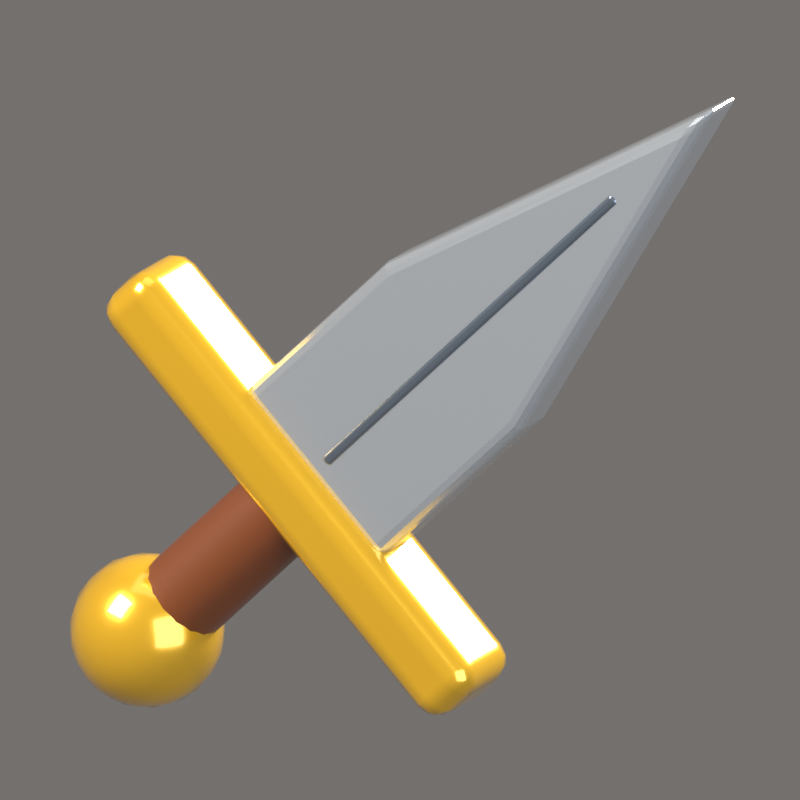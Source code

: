 # Source: Dagger.blend  (saved by Blender 5.2.44; exported with 4.5.12 LTS)
import bpy
from mathutils import Matrix  # noqa: F401  (used for matrix-valued properties, if any)

bpy.ops.wm.read_factory_settings(use_empty=True)
scene = bpy.context.scene
scene.name = 'Scene'

# ---- collections
col_collection = bpy.data.collections.new('Collection'); scene.collection.children.link(col_collection)
col_iconrig = bpy.data.collections.new('IconRig'); scene.collection.children.link(col_iconrig)
col_iconsubject = bpy.data.collections.new('IconSubject'); scene.collection.children.link(col_iconsubject)

# ---- materials (node trees are filled in below, after node groups)
mat_steelbright = bpy.data.materials.new('SteelBright')
mat_steelbright.diffuse_color = (0.7758, 0.8308, 0.8879, 1.0)
mat_steeldark = bpy.data.materials.new('SteelDark')
mat_steeldark.diffuse_color = (0.2086, 0.2542, 0.314, 1.0)
mat_gold = bpy.data.materials.new('Gold')
mat_gold.diffuse_color = (1.0, 0.5583, 0.02732, 1.0)
mat_leatherdark = bpy.data.materials.new('LeatherDark')
mat_leatherdark.diffuse_color = (0.1946, 0.04817, 0.01033, 1.0)

# ---- material node trees
mat_steelbright.use_nodes = True; mat_steelbright.node_tree.nodes.clear()
_N = mat_steelbright.node_tree.nodes; _L = mat_steelbright.node_tree.links
n0 = _N.new('ShaderNodeBsdfPrincipled'); n0.name = 'Principled BSDF'; n0.location = (-200, 100)
n0.inputs[0].default_value = (0.7758, 0.8308, 0.8879, 1.0)
n0.inputs[1].default_value = 0.75
n0.inputs[2].default_value = 0.2
n0.inputs[10].default_value = 0.005
n0.inputs[13].default_value = 0.6
n0.inputs[19].default_value = 0.7
n0.inputs[20].default_value = 0.08
n1 = _N.new('ShaderNodeOutputMaterial'); n1.name = 'Material Output'; n1.location = (200, 100)
_L.new(n0.outputs[0], n1.inputs[0])
n1.is_active_output = True
mat_steeldark.use_nodes = True; mat_steeldark.node_tree.nodes.clear()
_N = mat_steeldark.node_tree.nodes; _L = mat_steeldark.node_tree.links
n0 = _N.new('ShaderNodeBsdfPrincipled'); n0.name = 'Principled BSDF'; n0.location = (-200, 100)
n0.inputs[0].default_value = (0.2086, 0.2542, 0.314, 1.0)
n0.inputs[1].default_value = 0.75
n0.inputs[2].default_value = 0.3
n0.inputs[10].default_value = 0.005
n0.inputs[13].default_value = 0.6
n0.inputs[19].default_value = 0.5
n0.inputs[20].default_value = 0.08
n1 = _N.new('ShaderNodeOutputMaterial'); n1.name = 'Material Output'; n1.location = (200, 100)
_L.new(n0.outputs[0], n1.inputs[0])
n1.is_active_output = True
mat_gold.use_nodes = True; mat_gold.node_tree.nodes.clear()
_N = mat_gold.node_tree.nodes; _L = mat_gold.node_tree.links
n0 = _N.new('ShaderNodeBsdfPrincipled'); n0.name = 'Principled BSDF'; n0.location = (-200, 100)
n0.inputs[0].default_value = (1.0, 0.5583, 0.02732, 1.0)
n0.inputs[1].default_value = 0.5
n0.inputs[2].default_value = 0.22
n0.inputs[10].default_value = 0.005
n0.inputs[13].default_value = 0.6
n0.inputs[19].default_value = 1.0
n0.inputs[20].default_value = 0.08
n1 = _N.new('ShaderNodeOutputMaterial'); n1.name = 'Material Output'; n1.location = (200, 100)
_L.new(n0.outputs[0], n1.inputs[0])
n1.is_active_output = True
mat_leatherdark.use_nodes = True; mat_leatherdark.node_tree.nodes.clear()
_N = mat_leatherdark.node_tree.nodes; _L = mat_leatherdark.node_tree.links
n0 = _N.new('ShaderNodeBsdfPrincipled'); n0.name = 'Principled BSDF'; n0.location = (-200, 100)
n0.inputs[0].default_value = (0.1946, 0.04817, 0.01033, 1.0)
n0.inputs[10].default_value = 0.005
n0.inputs[13].default_value = 0.6
n0.inputs[19].default_value = 0.4
n0.inputs[20].default_value = 0.08
n1 = _N.new('ShaderNodeOutputMaterial'); n1.name = 'Material Output'; n1.location = (200, 100)
_L.new(n0.outputs[0], n1.inputs[0])
n1.is_active_output = True

# ---- world
world_iconworld = bpy.data.worlds.new('IconWorld'); scene.world = world_iconworld
world_iconworld.use_nodes = True; world_iconworld.node_tree.nodes.clear()
_N = world_iconworld.node_tree.nodes; _L = world_iconworld.node_tree.links
n0 = _N.new('ShaderNodeBackground'); n0.name = 'Background'; n0.location = (-200, 100)
n0.inputs[0].default_value = (0.55, 0.52, 0.5, 1.0)
n0.inputs[1].default_value = 0.4
n1 = _N.new('ShaderNodeOutputWorld'); n1.name = 'World Output'; n1.location = (200, 100)
_L.new(n0.outputs[0], n1.inputs[0])
n1.is_active_output = True

# ---- cameras
cam_iconcam = bpy.data.cameras.new('IconCam')
cam_iconcam.type = 'ORTHO'
cam_iconcam.clip_end = 200.0
cam_iconcam.ortho_scale = 1.552
cam_iconcam.shift_x = 0.1424
cam_iconcam.shift_y = 0.1191

# ---- lights
light_keylight = bpy.data.lights.new('KeyLight', 'AREA')
light_keylight.color = (1.0, 0.96, 0.9)
light_keylight.energy = 2200.0
light_keylight.size = 5.0
light_filllight = bpy.data.lights.new('FillLight', 'AREA')
light_filllight.color = (0.82, 0.9, 1.0)
light_filllight.energy = 700.0
light_filllight.size = 7.0
light_rimlight = bpy.data.lights.new('RimLight', 'AREA')
light_rimlight.color = (1.0, 0.95, 0.85)
light_rimlight.energy = 2600.0
light_rimlight.size = 3.0
light_toplight = bpy.data.lights.new('TopLight', 'AREA')
light_toplight.energy = 150.0
light_toplight.size = 6.0

# ---- meshes
me_swordblade = bpy.data.meshes.new('SwordBlade')
me_swordblade.from_pydata([(-0.21, -0.0672, 0.0), (0.21, -0.0672, 0.0), (0.21, -0.0672, 0.4389), (0.0, -0.0672, 1.254), (-0.21, -0.0672, 0.4389), (-0.21, 0.0672, 0.0), (0.21, 0.0672, 0.0), (0.21, 0.0672, 0.4389), (0.0, 0.0672, 1.254), (-0.21, 0.0672, 0.4389)], [], [(2, 3, 4), (6, 9, 7), (0, 5, 6, 1), (1, 6, 7, 2), (2, 7, 8, 3), (3, 8, 9, 4), (4, 9, 5, 0), (4, 0, 1), (1, 2, 4), (5, 9, 6), (9, 8, 7)])
me_swordblade.materials.append(mat_steelbright)
me_swordblade.update()
me_swordfuller = bpy.data.meshes.new('SwordFuller')
me_swordfuller.from_pydata([(-0.0126, -0.0714, -0.4514), (-0.0126, -0.0714, 0.4514), (-0.0126, 0.0714, -0.4514), (-0.0126, 0.0714, 0.4514), (0.0126, -0.0714, -0.4514), (0.0126, -0.0714, 0.4514), (0.0126, 0.0714, -0.4514), (0.0126, 0.0714, 0.4514)], [], [(0, 1, 3, 2), (2, 3, 7, 6), (6, 7, 5, 4), (4, 5, 1, 0), (2, 6, 4, 0), (7, 3, 1, 5)])
me_swordfuller.polygons.foreach_set('use_smooth', [True] * 6)
me_swordfuller.materials.append(mat_steeldark)
me_swordfuller.update()
me_swordguard = bpy.data.meshes.new('SwordGuard')
me_swordguard.from_pydata([(-0.525, -0.105, -0.0756), (-0.525, -0.105, 0.0756), (-0.525, 0.105, -0.0756), (-0.525, 0.105, 0.0756), (0.525, -0.105, -0.0756), (0.525, -0.105, 0.0756), (0.525, 0.105, -0.0756), (0.525, 0.105, 0.0756)], [], [(0, 1, 3, 2), (2, 3, 7, 6), (6, 7, 5, 4), (4, 5, 1, 0), (2, 6, 4, 0), (7, 3, 1, 5)])
me_swordguard.polygons.foreach_set('use_smooth', [True] * 6)
me_swordguard.materials.append(mat_gold)
me_swordguard.update()
me_swordgrip = bpy.data.meshes.new('SwordGrip')
me_swordgrip.from_pydata([(0.0, 0.0924, -0.209), (0.0, 0.0924, 0.209), (0.03536, 0.08537, -0.209), (0.03536, 0.08537, 0.209), (0.06534, 0.06534, -0.209), (0.06534, 0.06534, 0.209), (0.08537, 0.03536, -0.209), (0.08537, 0.03536, 0.209), (0.0924, 0.0, -0.209), (0.0924, 0.0, 0.209), (0.08537, -0.03536, -0.209), (0.08537, -0.03536, 0.209), (0.06534, -0.06534, -0.209), (0.06534, -0.06534, 0.209), (0.03536, -0.08537, -0.209), (0.03536, -0.08537, 0.209), (0.0, -0.0924, -0.209), (0.0, -0.0924, 0.209), (-0.03536, -0.08537, -0.209), (-0.03536, -0.08537, 0.209), (-0.06534, -0.06534, -0.209), (-0.06534, -0.06534, 0.209), (-0.08537, -0.03536, -0.209), (-0.08537, -0.03536, 0.209), (-0.0924, 0.0, -0.209), (-0.0924, 0.0, 0.209), (-0.08537, 0.03536, -0.209), (-0.08537, 0.03536, 0.209), (-0.06534, 0.06534, -0.209), (-0.06534, 0.06534, 0.209), (-0.03536, 0.08537, -0.209), (-0.03536, 0.08537, 0.209)], [], [(0, 1, 3, 2), (2, 3, 5, 4), (4, 5, 7, 6), (6, 7, 9, 8), (8, 9, 11, 10), (10, 11, 13, 12), (12, 13, 15, 14), (14, 15, 17, 16), (16, 17, 19, 18), (18, 19, 21, 20), (20, 21, 23, 22), (22, 23, 25, 24), (24, 25, 27, 26), (26, 27, 29, 28), (3, 1, 31, 29, 27, 25, 23, 21, 19, 17, 15, 13, 11, 9, 7, 5), (28, 29, 31, 30), (30, 31, 1, 0), (0, 2, 4, 6, 8, 10, 12, 14, 16, 18, 20, 22, 24, 26, 28, 30)])
me_swordgrip.polygons.foreach_set('use_smooth', [True] * 18)
me_swordgrip.materials.append(mat_leatherdark)
me_swordgrip.update()
me_swordpommel = bpy.data.meshes.new('SwordPommel')
me_swordpommel.from_pydata([(0.0, 0.0, 0.1512), (0.0, 0.0756, 0.1309), (0.0, 0.0756, -0.1309), (0.0, 0.0, -0.1512), (0.01209, 0.03722, 0.146), (0.02336, 0.0719, 0.1309), (0.03304, 0.1017, 0.1069), (0.04046, 0.1245, 0.0756), (0.04513, 0.1389, 0.03913), (0.04672, 0.1438, 0.0), (0.04513, 0.1389, -0.03913), (0.04046, 0.1245, -0.0756), (0.03304, 0.1017, -0.1069), (0.02336, 0.0719, -0.1309), (0.01209, 0.03722, -0.146), (0.023, 0.03166, 0.146), (0.04444, 0.06116, 0.1309), (0.06284, 0.0865, 0.1069), (0.07697, 0.1059, 0.0756), (0.08584, 0.1182, 0.03913), (0.08887, 0.1223, 0.0), (0.08584, 0.1182, -0.03913), (0.07697, 0.1059, -0.0756), (0.06284, 0.0865, -0.1069), (0.04444, 0.06116, -0.1309), (0.023, 0.03166, -0.146), (0.03166, 0.023, 0.146), (0.06116, 0.04444, 0.1309), (0.0865, 0.06284, 0.1069), (0.1059, 0.07697, 0.0756), (0.1182, 0.08584, 0.03913), (0.1223, 0.08887, 0.0), (0.1182, 0.08584, -0.03913), (0.1059, 0.07697, -0.0756), (0.0865, 0.06284, -0.1069), (0.06116, 0.04444, -0.1309), (0.03166, 0.023, -0.146), (0.03722, 0.01209, 0.146), (0.0719, 0.02336, 0.1309), (0.1017, 0.03304, 0.1069), (0.1245, 0.04046, 0.0756), (0.1389, 0.04513, 0.03913), (0.1438, 0.04672, 0.0), (0.1389, 0.04513, -0.03913), (0.1245, 0.04046, -0.0756), (0.1017, 0.03304, -0.1069), (0.0719, 0.02336, -0.1309), (0.03722, 0.01209, -0.146), (0.03913, 9.313e-10, 0.146), (0.0756, 0.0, 0.1309), (0.1069, 3.725e-09, 0.1069), (0.1309, 3.725e-09, 0.0756), (0.146, -3.725e-09, 0.03913), (0.1512, 0.0, 0.0), (0.146, -3.725e-09, -0.03913), (0.1309, 3.725e-09, -0.0756), (0.1069, 3.725e-09, -0.1069), (0.0756, 0.0, -0.1309), (0.03913, 9.313e-10, -0.146), (0.03722, -0.01209, 0.146), (0.0719, -0.02336, 0.1309), (0.1017, -0.03304, 0.1069), (0.1245, -0.04046, 0.0756), (0.1389, -0.04513, 0.03913), (0.1438, -0.04672, 0.0), (0.1389, -0.04513, -0.03913), (0.1245, -0.04046, -0.0756), (0.1017, -0.03304, -0.1069), (0.0719, -0.02336, -0.1309), (0.03722, -0.01209, -0.146), (0.03166, -0.023, 0.146), (0.06116, -0.04444, 0.1309), (0.0865, -0.06284, 0.1069), (0.1059, -0.07697, 0.0756), (0.1182, -0.08584, 0.03913), (0.1223, -0.08887, 0.0), (0.1182, -0.08584, -0.03913), (0.1059, -0.07697, -0.0756), (0.0865, -0.06284, -0.1069), (0.06116, -0.04444, -0.1309), (0.03166, -0.023, -0.146), (0.023, -0.03166, 0.146), (0.04444, -0.06116, 0.1309), (0.06284, -0.0865, 0.1069), (0.07697, -0.1059, 0.0756), (0.08584, -0.1182, 0.03913), (0.08887, -0.1223, 0.0), (0.08584, -0.1182, -0.03913), (0.07697, -0.1059, -0.0756), (0.06284, -0.0865, -0.1069), (0.04444, -0.06116, -0.1309), (0.023, -0.03166, -0.146), (0.01209, -0.03722, 0.146), (0.02336, -0.0719, 0.1309), (0.03304, -0.1017, 0.1069), (0.04046, -0.1245, 0.0756), (0.04513, -0.1389, 0.03913), (0.04672, -0.1438, 0.0), (0.04513, -0.1389, -0.03913), (0.04046, -0.1245, -0.0756), (0.03304, -0.1017, -0.1069), (0.02336, -0.0719, -0.1309), (0.01209, -0.03722, -0.146), (0.0, -0.03913, 0.146), (-1.863e-09, -0.0756, 0.1309), (0.0, -0.1069, 0.1069), (0.0, -0.1309, 0.0756), (-3.725e-09, -0.146, 0.03913), (-3.725e-09, -0.1512, 0.0), (-3.725e-09, -0.146, -0.03913), (0.0, -0.1309, -0.0756), (0.0, -0.1069, -0.1069), (-1.863e-09, -0.0756, -0.1309), (0.0, -0.03913, -0.146), (-0.01209, -0.03722, 0.146), (-0.02336, -0.0719, 0.1309), (-0.03304, -0.1017, 0.1069), (-0.04046, -0.1245, 0.0756), (-0.04513, -0.1389, 0.03913), (-0.04672, -0.1438, 0.0), (-0.04513, -0.1389, -0.03913), (-0.04046, -0.1245, -0.0756), (-0.03304, -0.1017, -0.1069), (-0.02336, -0.0719, -0.1309), (-0.01209, -0.03722, -0.146), (-0.023, -0.03166, 0.146), (-0.04444, -0.06116, 0.1309), (-0.06284, -0.0865, 0.1069), (-0.07697, -0.1059, 0.0756), (-0.08584, -0.1182, 0.03913), (-0.08887, -0.1223, 0.0), (-0.08584, -0.1182, -0.03913), (-0.07697, -0.1059, -0.0756), (-0.06284, -0.0865, -0.1069), (-0.04444, -0.06116, -0.1309), (-0.023, -0.03166, -0.146), (-0.03166, -0.023, 0.146), (-0.06116, -0.04444, 0.1309), (-0.0865, -0.06284, 0.1069), (-0.1059, -0.07697, 0.0756), (-0.1182, -0.08584, 0.03913), (-0.1223, -0.08887, 0.0), (-0.1182, -0.08584, -0.03913), (-0.1059, -0.07697, -0.0756), (-0.0865, -0.06284, -0.1069), (-0.06116, -0.04444, -0.1309), (-0.03166, -0.023, -0.146), (-0.03722, -0.01209, 0.146), (-0.0719, -0.02336, 0.1309), (-0.1017, -0.03304, 0.1069), (-0.1245, -0.04046, 0.0756), (-0.1389, -0.04513, 0.03913), (-0.1438, -0.04672, 0.0), (-0.1389, -0.04513, -0.03913), (-0.1245, -0.04046, -0.0756), (-0.1017, -0.03304, -0.1069), (-0.0719, -0.02336, -0.1309), (-0.03722, -0.01209, -0.146), (-0.03913, 0.0, 0.146), (-0.0756, 1.863e-09, 0.1309), (-0.1069, 0.0, 0.1069), (-0.1309, 0.0, 0.0756), (-0.146, 0.0, 0.03913), (-0.1512, 3.725e-09, 0.0), (-0.146, 0.0, -0.03913), (-0.1309, 0.0, -0.0756), (-0.1069, 0.0, -0.1069), (-0.0756, 1.863e-09, -0.1309), (-0.03913, 0.0, -0.146), (-0.03722, 0.01209, 0.146), (-0.0719, 0.02336, 0.1309), (-0.1017, 0.03304, 0.1069), (-0.1245, 0.04046, 0.0756), (-0.1389, 0.04513, 0.03913), (-0.1438, 0.04672, 0.0), (-0.1389, 0.04513, -0.03913), (-0.1245, 0.04046, -0.0756), (-0.1017, 0.03304, -0.1069), (-0.0719, 0.02336, -0.1309), (-0.03722, 0.01209, -0.146), (-0.03166, 0.023, 0.146), (-0.06116, 0.04444, 0.1309), (-0.0865, 0.06284, 0.1069), (-0.1059, 0.07697, 0.0756), (-0.1182, 0.08584, 0.03913), (-0.1223, 0.08887, 0.0), (-0.1182, 0.08584, -0.03913), (-0.1059, 0.07697, -0.0756), (-0.0865, 0.06284, -0.1069), (-0.06116, 0.04444, -0.1309), (-0.03166, 0.023, -0.146), (-0.023, 0.03166, 0.146), (-0.04444, 0.06116, 0.1309), (-0.06284, 0.0865, 0.1069), (-0.07697, 0.1059, 0.0756), (-0.08584, 0.1182, 0.03913), (-0.08887, 0.1223, 0.0), (-0.08584, 0.1182, -0.03913), (-0.07697, 0.1059, -0.0756), (-0.06284, 0.0865, -0.1069), (-0.04444, 0.06116, -0.1309), (-0.023, 0.03166, -0.146), (-0.01209, 0.03722, 0.146), (-0.02336, 0.0719, 0.1309), (-0.03304, 0.1017, 0.1069), (-0.04046, 0.1245, 0.0756), (-0.04513, 0.1389, 0.03913), (-0.04672, 0.1438, 0.0), (-0.04513, 0.1389, -0.03913), (-0.04046, 0.1245, -0.0756), (-0.03304, 0.1017, -0.1069), (-0.02336, 0.0719, -0.1309), (-0.01209, 0.03722, -0.146), (0.0, 0.03913, 0.146), (-3.725e-09, 0.1069, 0.1069), (0.0, 0.1309, 0.0756), (-7.451e-09, 0.146, 0.03913), (3.725e-09, 0.1512, 0.0), (-7.451e-09, 0.146, -0.03913), (0.0, 0.1309, -0.0756), (-3.725e-09, 0.1069, -0.1069), (0.0, 0.03913, -0.146)], [], [(1, 213, 4, 5), (220, 219, 11, 12), (217, 216, 8, 9), (214, 1, 5, 6), (2, 220, 12, 13), (218, 217, 9, 10), (215, 214, 6, 7), (221, 2, 13, 14), (213, 0, 4), (219, 218, 10, 11), (216, 215, 7, 8), (3, 221, 14), (10, 9, 20, 21), (7, 6, 17, 18), (14, 13, 24, 25), (4, 0, 15), (11, 10, 21, 22), (8, 7, 18, 19), (3, 14, 25), (5, 4, 15, 16), (12, 11, 22, 23), (9, 8, 19, 20), (6, 5, 16, 17), (13, 12, 23, 24), (20, 19, 30, 31), (17, 16, 27, 28), (24, 23, 34, 35), (21, 20, 31, 32), (18, 17, 28, 29), (25, 24, 35, 36), (15, 0, 26), (22, 21, 32, 33), (19, 18, 29, 30), (3, 25, 36), (16, 15, 26, 27), (23, 22, 33, 34), (33, 32, 43, 44), (30, 29, 40, 41), (3, 36, 47), (27, 26, 37, 38), (34, 33, 44, 45), (31, 30, 41, 42), (28, 27, 38, 39), (35, 34, 45, 46), (32, 31, 42, 43), (29, 28, 39, 40), (36, 35, 46, 47), (26, 0, 37), (43, 42, 53, 54), (40, 39, 50, 51), (47, 46, 57, 58), (37, 0, 48), (44, 43, 54, 55), (41, 40, 51, 52), (3, 47, 58), (38, 37, 48, 49), (45, 44, 55, 56), (42, 41, 52, 53), (39, 38, 49, 50), (46, 45, 56, 57), (56, 55, 66, 67), (53, 52, 63, 64), (50, 49, 60, 61), (57, 56, 67, 68), (54, 53, 64, 65), (51, 50, 61, 62), (58, 57, 68, 69), (48, 0, 59), (55, 54, 65, 66), (52, 51, 62, 63), (3, 58, 69), (49, 48, 59, 60), (59, 0, 70), (66, 65, 76, 77), (63, 62, 73, 74), (3, 69, 80), (60, 59, 70, 71), (67, 66, 77, 78), (64, 63, 74, 75), (61, 60, 71, 72), (68, 67, 78, 79), (65, 64, 75, 76), (62, 61, 72, 73), (69, 68, 79, 80), (79, 78, 89, 90), (76, 75, 86, 87), (73, 72, 83, 84), (80, 79, 90, 91), (70, 0, 81), (77, 76, 87, 88), (74, 73, 84, 85), (3, 80, 91), (71, 70, 81, 82), (78, 77, 88, 89), (75, 74, 85, 86), (72, 71, 82, 83), (82, 81, 92, 93), (89, 88, 99, 100), (86, 85, 96, 97), (83, 82, 93, 94), (90, 89, 100, 101), (87, 86, 97, 98), (84, 83, 94, 95), (91, 90, 101, 102), (81, 0, 92), (88, 87, 98, 99), (85, 84, 95, 96), (3, 91, 102), (102, 101, 112, 113), (92, 0, 103), (99, 98, 109, 110), (96, 95, 106, 107), (3, 102, 113), (93, 92, 103, 104), (100, 99, 110, 111), (97, 96, 107, 108), (94, 93, 104, 105), (101, 100, 111, 112), (98, 97, 108, 109), (95, 94, 105, 106), (105, 104, 115, 116), (112, 111, 122, 123), (109, 108, 119, 120), (106, 105, 116, 117), (113, 112, 123, 124), (103, 0, 114), (110, 109, 120, 121), (107, 106, 117, 118), (3, 113, 124), (104, 103, 114, 115), (111, 110, 121, 122), (108, 107, 118, 119), (3, 124, 135), (115, 114, 125, 126), (122, 121, 132, 133), (119, 118, 129, 130), (116, 115, 126, 127), (123, 122, 133, 134), (120, 119, 130, 131), (117, 116, 127, 128), (124, 123, 134, 135), (114, 0, 125), (121, 120, 131, 132), (118, 117, 128, 129), (128, 127, 138, 139), (135, 134, 145, 146), (125, 0, 136), (132, 131, 142, 143), (129, 128, 139, 140), (3, 135, 146), (126, 125, 136, 137), (133, 132, 143, 144), (130, 129, 140, 141), (127, 126, 137, 138), (134, 133, 144, 145), (131, 130, 141, 142), (138, 137, 148, 149), (145, 144, 155, 156), (142, 141, 152, 153), (139, 138, 149, 150), (146, 145, 156, 157), (136, 0, 147), (143, 142, 153, 154), (140, 139, 150, 151), (3, 146, 157), (137, 136, 147, 148), (144, 143, 154, 155), (141, 140, 151, 152), (151, 150, 161, 162), (3, 157, 168), (148, 147, 158, 159), (155, 154, 165, 166), (152, 151, 162, 163), (149, 148, 159, 160), (156, 155, 166, 167), (153, 152, 163, 164), (150, 149, 160, 161), (157, 156, 167, 168), (147, 0, 158), (154, 153, 164, 165), (161, 160, 171, 172), (168, 167, 178, 179), (158, 0, 169), (165, 164, 175, 176), (162, 161, 172, 173), (3, 168, 179), (159, 158, 169, 170), (166, 165, 176, 177), (163, 162, 173, 174), (160, 159, 170, 171), (167, 166, 177, 178), (164, 163, 174, 175), (174, 173, 184, 185), (171, 170, 181, 182), (178, 177, 188, 189), (175, 174, 185, 186), (172, 171, 182, 183), (179, 178, 189, 190), (169, 0, 180), (176, 175, 186, 187), (173, 172, 183, 184), (3, 179, 190), (170, 169, 180, 181), (177, 176, 187, 188), (184, 183, 194, 195), (3, 190, 201), (181, 180, 191, 192), (188, 187, 198, 199), (185, 184, 195, 196), (182, 181, 192, 193), (189, 188, 199, 200), (186, 185, 196, 197), (183, 182, 193, 194), (190, 189, 200, 201), (180, 0, 191), (187, 186, 197, 198), (197, 196, 207, 208), (194, 193, 204, 205), (201, 200, 211, 212), (191, 0, 202), (198, 197, 208, 209), (195, 194, 205, 206), (3, 201, 212), (192, 191, 202, 203), (199, 198, 209, 210), (196, 195, 206, 207), (193, 192, 203, 204), (200, 199, 210, 211), (207, 206, 216, 217), (204, 203, 1, 214), (211, 210, 220, 2), (208, 207, 217, 218), (205, 204, 214, 215), (212, 211, 2, 221), (202, 0, 213), (209, 208, 218, 219), (206, 205, 215, 216), (3, 212, 221), (203, 202, 213, 1), (210, 209, 219, 220)])
me_swordpommel.polygons.foreach_set('use_smooth', [True] * 240)
me_swordpommel.materials.append(mat_gold)
me_swordpommel.update()

# ---- objects
ob_iconcam = bpy.data.objects.new('IconCam', cam_iconcam)
ob_keylight = bpy.data.objects.new('KeyLight', light_keylight)
ob_filllight = bpy.data.objects.new('FillLight', light_filllight)
ob_rimlight = bpy.data.objects.new('RimLight', light_rimlight)
ob_toplight = bpy.data.objects.new('TopLight', light_toplight)
ob_dagger = bpy.data.objects.new('Dagger', None)
ob_swordblade = bpy.data.objects.new('SwordBlade', me_swordblade)
ob_swordfuller = bpy.data.objects.new('SwordFuller', me_swordfuller)
ob_swordguard = bpy.data.objects.new('SwordGuard', me_swordguard)
ob_swordgrip = bpy.data.objects.new('SwordGrip', me_swordgrip)
ob_swordpommel = bpy.data.objects.new('SwordPommel', me_swordpommel)

# ---- transforms, parenting, visibility, modifiers, constraints
ob_iconcam.location = (13.39, -25.19, 9.271)
ob_iconcam.rotation_euler = (1.257, -3.907e-08, 0.4887)
ob_keylight.location = (-4.5, -6.5, 7.0)
ob_keylight.rotation_euler = (0.8461, 1.639e-09, -0.6055)
ob_filllight.location = (7.0, -4.0, 1.5)
ob_filllight.rotation_euler = (1.387, 1.353e-07, 1.052)
ob_rimlight.location = (3.0, 7.0, 5.0)
ob_rimlight.rotation_euler = (0.9898, 1.23e-07, 2.737)
ob_toplight.location = (0.0, 0.0, 9.0)
ob_dagger.location = (0.0, 0.0, 0.0)
ob_dagger.rotation_euler = (0.0, 0.7854, 0.0)
ob_swordblade.parent = ob_dagger
ob_swordblade.location = (0.0, 0.0, 0.114)
_m = ob_swordblade.modifiers.new('Bevel', 'BEVEL')
_m.width = 0.0252
_m.width_pct = 0.0252
_m.segments = 3
ob_swordfuller.parent = ob_dagger
ob_swordfuller.location = (0.0, 0.0, 0.6156)
_m = ob_swordfuller.modifiers.new('Bevel', 'BEVEL')
_m.width = 0.01
_m.width_pct = 0.01
_m.segments = 3
_m.angle_limit = 0.6981
_m.harden_normals = True
ob_swordguard.parent = ob_dagger
ob_swordguard.location = (0.0, 0.0, 0.057)
_m = ob_swordguard.modifiers.new('Bevel', 'BEVEL')
_m.width = 0.0504
_m.width_pct = 0.0504
_m.segments = 3
_m.angle_limit = 0.6981
_m.harden_normals = True
ob_swordgrip.parent = ob_dagger
ob_swordgrip.location = (0.0, 0.0, -0.19)
_m = ob_swordgrip.modifiers.new('Bevel', 'BEVEL')
_m.width = 0.01386
_m.width_pct = 0.01386
_m.segments = 3
_m.angle_limit = 0.6981
_m.harden_normals = True
ob_swordpommel.parent = ob_dagger
ob_swordpommel.location = (0.0, 0.0, -0.437)

# ---- collection membership
col_iconrig.objects.link(ob_iconcam)
col_iconrig.objects.link(ob_keylight)
col_iconrig.objects.link(ob_filllight)
col_iconrig.objects.link(ob_rimlight)
col_iconrig.objects.link(ob_toplight)
col_iconsubject.objects.link(ob_dagger)
col_iconsubject.objects.link(ob_swordblade)
col_iconsubject.objects.link(ob_swordfuller)
col_iconsubject.objects.link(ob_swordguard)
col_iconsubject.objects.link(ob_swordgrip)
col_iconsubject.objects.link(ob_swordpommel)

# ---- scene / render settings (as saved in the file)
scene.camera = ob_iconcam
scene.frame_start = 1; scene.frame_end = 250; scene.frame_set(1)
scene.render.engine = 'BLENDER_EEVEE_NEXT'
scene.render.resolution_x = 512
scene.render.resolution_y = 512
scene.render.film_transparent = True
scene.render.bake_bias = 0.0
scene.render.bake_samples = 0
scene.render.compositor_device = 'GPU'
scene.eevee.taa_render_samples = 48
scene.eevee.use_volume_custom_range = False
scene.eevee.fast_gi_thickness_near = 0.1
scene.eevee.fast_gi_thickness_far = 0.0
scene.eevee.ray_tracing_options.screen_trace_thickness = 0.1
scene.view_settings.view_transform = 'Standard'
scene.view_settings.exposure = -0.35
bpy.context.view_layer.update()
